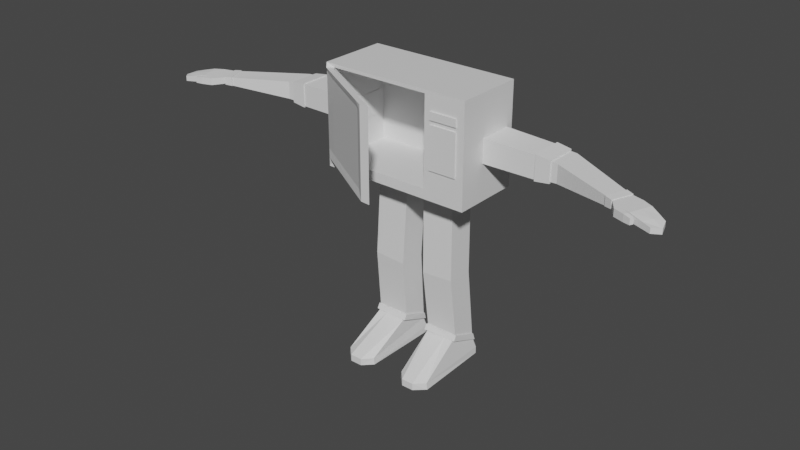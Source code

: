 # Source: MicrowaveMan.blend  (saved by Blender 3.4.6; exported with 4.5.12 LTS)
import bpy
from mathutils import Matrix  # noqa: F401  (used for matrix-valued properties, if any)

bpy.ops.wm.read_factory_settings(use_empty=True)
scene = bpy.context.scene
scene.name = 'Scene'

# ---- collections
col_collection = bpy.data.collections.new('Collection'); scene.collection.children.link(col_collection)

# ---- materials (node trees are filled in below, after node groups)
mat_material = bpy.data.materials.new('Material')
mat_material.alpha_threshold = 0.0
mat_material.use_transparent_shadow = False
mat_material.roughness = 0.5
mat_material.line_color = (0.0, 0.0, 0.0, 1.0)

# ---- material node trees
mat_material.use_nodes = True; mat_material.node_tree.nodes.clear()
_N = mat_material.node_tree.nodes; _L = mat_material.node_tree.links
n0 = _N.new('ShaderNodeOutputMaterial'); n0.name = 'Material Output'; n0.location = (300, 300)
n1 = _N.new('ShaderNodeBsdfPrincipled'); n1.name = 'Principled BSDF'; n1.location = (10, 300)
n1.distribution = 'GGX'
n1.subsurface_method = 'RANDOM_WALK_SKIN'
n1.inputs[3].default_value = 1.45
n1.inputs[27].default_value = (0.0, 0.0, 0.0, 1.0)
n1.inputs[28].default_value = 1.0
_L.new(n1.outputs[0], n0.inputs[0])
n0.is_active_output = True

# ---- world
world_world = bpy.data.worlds.new('World'); scene.world = world_world
world_world.use_nodes = True; world_world.node_tree.nodes.clear()
_N = world_world.node_tree.nodes; _L = world_world.node_tree.links
n0 = _N.new('ShaderNodeOutputWorld'); n0.name = 'World Output'; n0.location = (300, 300)
n1 = _N.new('ShaderNodeBackground'); n1.name = 'Background'; n1.location = (10, 300)
n1.inputs[0].default_value = (0.05088, 0.05088, 0.05088, 1.0)
_L.new(n1.outputs[0], n0.inputs[0])
n0.is_active_output = True
world_world.color = (0.05088, 0.05088, 0.05088)
world_world.use_sun_shadow = False
world_world.sun_shadow_jitter_overblur = 0.0

# ---- meshes
me_cube = bpy.data.meshes.new('Cube')
me_cube.from_pydata([(1.0, 1.0, 1.0), (1.0, 1.0, -1.0), (1.0, -1.0, 1.0), (1.0, -1.0, -1.0), (-1.0, 1.0, 1.0), (-1.0, 1.0, -1.0), (-1.0, -1.0, 1.0), (-1.0, -1.0, -1.0), (0.4666, 0.948, 0.948), (0.4666, 0.948, -0.817), (0.4549, -1.0, 0.9364), (0.4549, -1.0, -0.8053), (-0.8924, 0.948, 0.948), (-0.8924, 0.948, -0.817), (-0.8808, -1.0, 0.9364), (-0.8808, -1.0, -0.8053), (-0.891, 1.034, -0.8977), (-0.891, 1.034, 0.8446), (-0.8311, 1.439, -0.6721), (-0.8311, 1.439, 0.6189), (0.891, 1.034, -0.8977), (0.891, 1.034, 0.8446), (0.8311, 1.439, -0.6721), (0.8311, 1.439, 0.6189), (-0.09294, 1.304, 0.3766), (-0.09294, 1.304, 0.4987), (-0.09294, 1.484, 0.3766), (-0.09294, 1.484, 0.4987), (0.7564, 1.304, 0.3766), (0.7564, 1.304, 0.4987), (0.7564, 1.484, 0.3766), (0.7564, 1.484, 0.4987), (-0.09294, 1.304, 0.2082), (-0.09294, 1.304, 0.3302), (-0.09294, 1.484, 0.2082), (-0.09294, 1.484, 0.3302), (0.7564, 1.304, 0.2082), (0.7564, 1.304, 0.3302), (0.7564, 1.484, 0.2082), (0.7564, 1.484, 0.3302), (-0.09294, 1.304, 0.0429), (-0.09294, 1.304, 0.1649), (-0.09294, 1.484, 0.0429), (-0.09294, 1.484, 0.1649), (0.7564, 1.304, 0.0429), (0.7564, 1.304, 0.1649), (0.7564, 1.484, 0.0429), (0.7564, 1.484, 0.1649), (-0.09294, 1.304, -0.1169), (-0.09294, 1.304, 0.005137), (-0.09294, 1.484, -0.1169), (-0.09294, 1.484, 0.005137), (0.7564, 1.304, -0.1169), (0.7564, 1.304, 0.005137), (0.7564, 1.484, -0.1169), (0.7564, 1.484, 0.005137), (-0.09294, 1.304, -0.3097), (-0.09294, 1.304, -0.1876), (-0.09294, 1.484, -0.3097), (-0.09294, 1.484, -0.1876), (0.7564, 1.304, -0.3097), (0.7564, 1.304, -0.1876), (0.7564, 1.484, -0.3097), (0.7564, 1.484, -0.1876), (-0.09294, 1.304, -0.5063), (-0.09294, 1.304, -0.3843), (-0.09294, 1.484, -0.5063), (-0.09294, 1.484, -0.3843), (0.7564, 1.304, -0.5063), (0.7564, 1.304, -0.3843), (0.7564, 1.484, -0.5063), (0.7564, 1.484, -0.3843), (1.0, 1.0, -0.6474), (-1.0, -1.0, -0.6474), (1.0, -1.0, -0.4966), (-1.0, 1.0, -0.6474), (0.4666, 0.948, -0.5058), (-0.8808, -1.0, -0.4983), (0.4549, -1.0, -0.4983), (-0.8924, 0.948, -0.5058), (-1.0, -1.0, 0.8033), (-0.8808, -1.0, 0.765), (1.0, 1.0, 0.8033), (1.0, -1.003, 0.7641), (-1.0, 1.0, 0.8033), (0.4666, 0.948, 0.7744), (0.4549, -1.0, 0.765), (-0.8924, 0.948, 0.7744), (1.0, -1.129, -0.4966), (1.0, -1.129, -0.9999), (1.0, -1.129, 1.0), (-1.0, -1.129, 1.0), (-1.0, -1.129, -0.9999), (0.4548, -1.129, -0.4982), (0.4548, -1.129, -0.8052), (0.4548, -1.129, 0.9364), (-0.8808, -1.129, 0.9364), (-0.8808, -1.129, -0.8052), (1.0, -1.132, 0.7642), (0.4548, -1.129, 0.7651), (-1.0, -1.124, 0.8033), (-1.0, -1.124, 1.0), (-0.8808, -1.124, 0.765), (-0.8808, -1.124, 0.9364), (-1.0, -1.124, -1.0), (-0.8808, -1.124, -0.8053), (-1.0, -1.124, -0.6474), (-0.8808, -1.124, -0.4983), (0.1774, -2.902, 0.8485), (0.1774, -2.902, 0.976), (0.2966, -2.902, 0.8103), (0.2966, -2.902, 0.9816), (0.1774, -2.902, -0.7498), (0.2966, -2.902, -0.7601), (0.1774, -2.902, -0.6021), (0.2966, -2.902, -0.453), (-0.806, -1.417, -0.6408), (-0.9553, -1.233, -0.795), (-0.9553, -1.256, 0.9307), (-0.8361, -1.256, 0.9364), (-0.806, -1.417, 0.8098), (-0.8418, -1.325, -0.5123), (-0.8361, -1.233, -0.8053), (-0.8418, -1.325, 0.751), (0.03783, -2.697, -0.7553), (0.03783, -2.7, 0.9704), (0.06989, -2.7, 0.8436), (0.1514, -2.768, -0.4726), (0.06989, -2.7, -0.6071), (0.1571, -2.7, 0.976), (0.1571, -2.697, -0.7656), (0.1514, -2.768, 0.7907), (0.5375, -1.168, 0.5017), (0.5375, -1.168, 0.6562), (0.5375, 0.8316, 0.5017), (0.5375, 0.8316, 0.6562), (0.8949, -1.168, 0.5017), (0.8949, -1.168, 0.6562), (0.8949, 0.8316, 0.5017), (0.8949, 0.8316, 0.6562), (0.5375, -1.168, -0.4171), (0.5375, -1.168, 0.4192), (0.5375, 0.8316, -0.4171), (0.5375, 0.8316, 0.4192), (0.8949, -1.168, -0.4171), (0.8949, -1.168, 0.4192), (0.8949, 0.8316, -0.4171), (0.8949, 0.8316, 0.4192)], [], [(0, 4, 6, 2), (80, 6, 4, 84), (5, 1, 3, 7), (82, 0, 2, 83), (84, 4, 0, 82), (8, 10, 14, 12), (81, 87, 12, 14), (13, 15, 11, 9), (85, 86, 10, 8), (87, 85, 8, 12), (6, 80, 100, 101), (86, 78, 93, 99), (6, 14, 96, 91), (74, 83, 98, 88), (16, 17, 19, 18), (18, 19, 23, 22), (22, 23, 21, 20), (20, 21, 17, 16), (18, 22, 20, 16), (23, 19, 17, 21), (24, 25, 27, 26), (26, 27, 31, 30), (30, 31, 29, 28), (28, 29, 25, 24), (26, 30, 28, 24), (31, 27, 25, 29), (32, 33, 35, 34), (34, 35, 39, 38), (38, 39, 37, 36), (36, 37, 33, 32), (34, 38, 36, 32), (39, 35, 33, 37), (40, 41, 43, 42), (42, 43, 47, 46), (46, 47, 45, 44), (44, 45, 41, 40), (42, 46, 44, 40), (47, 43, 41, 45), (48, 49, 51, 50), (50, 51, 55, 54), (54, 55, 53, 52), (52, 53, 49, 48), (50, 54, 52, 48), (55, 51, 49, 53), (56, 57, 59, 58), (58, 59, 63, 62), (62, 63, 61, 60), (60, 61, 57, 56), (58, 62, 60, 56), (63, 59, 57, 61), (64, 65, 67, 66), (66, 67, 71, 70), (70, 71, 69, 68), (68, 69, 65, 64), (66, 70, 68, 64), (71, 67, 65, 69), (83, 2, 90, 98), (73, 7, 104, 106), (13, 9, 76, 79), (9, 11, 78, 76), (15, 13, 79, 77), (5, 75, 72, 1), (1, 72, 74, 3), (7, 73, 75, 5), (7, 15, 105, 104), (10, 86, 99, 95), (79, 76, 85, 87), (76, 78, 86, 85), (77, 79, 87, 81), (75, 84, 82, 72), (72, 82, 83, 74), (73, 80, 84, 75), (98, 90, 95, 99), (90, 91, 96, 95), (92, 89, 94, 97), (89, 88, 93, 94), (88, 98, 99, 93), (78, 11, 94, 93), (2, 6, 91, 90), (11, 15, 97, 94), (15, 7, 92, 97), (3, 74, 88, 89), (14, 10, 95, 96), (7, 3, 89, 92), (125, 126, 108, 109), (129, 125, 109, 111), (128, 124, 112, 114), (77, 81, 102, 107), (81, 14, 103, 102), (14, 6, 101, 103), (80, 73, 106, 100), (15, 77, 107, 105), (114, 112, 113, 115), (108, 114, 115, 110), (109, 108, 110, 111), (126, 128, 114, 108), (130, 127, 115, 113), (124, 130, 113, 112), (131, 129, 111, 110), (127, 131, 110, 115), (107, 102, 123, 121), (102, 103, 119, 123), (104, 105, 122, 117), (105, 107, 121, 122), (100, 106, 116, 120), (106, 104, 117, 116), (103, 101, 118, 119), (101, 100, 120, 118), (121, 123, 131, 127), (123, 119, 129, 131), (117, 122, 130, 124), (122, 121, 127, 130), (120, 116, 128, 126), (116, 117, 124, 128), (119, 118, 125, 129), (118, 120, 126, 125), (132, 133, 135, 134), (134, 135, 139, 138), (138, 139, 137, 136), (136, 137, 133, 132), (134, 138, 136, 132), (139, 135, 133, 137), (140, 141, 143, 142), (142, 143, 147, 146), (146, 147, 145, 144), (144, 145, 141, 140), (142, 146, 144, 140), (147, 143, 141, 145)])
_uv = me_cube.uv_layers.new(name='UVMap')
_uv.uv.foreach_set('vector', [0.625, 0.5, 0.875, 0.5, 0.875, 0.75, 0.625, 0.75, 0.6004, 0.0, 0.625, 0.0, 0.625, 0.25, 0.6004, 0.25, 0.125, 0.5, 0.375, 0.5, 0.375, 0.75, 0.125, 0.75, 0.6004, 0.5, 0.625, 0.5, 0.625, 0.75, 0.6004, 0.75, 0.6004, 0.25, 0.625, 0.25, 0.625, 0.5, 0.6004, 0.5, 0.625, 0.5, 0.625, 0.75, 0.875, 0.75, 0.875, 0.5, 0.6004, 0.0, 0.6004, 0.25, 0.625, 0.25, 0.625, 0.0, 0.125, 0.5, 0.125, 0.75, 0.375, 0.75, 0.375, 0.5, 0.6004, 0.5, 0.6004, 0.75, 0.625, 0.75, 0.625, 0.5, 0.6004, 0.25, 0.6004, 0.5, 0.625, 0.5, 0.625, 0.25, 0.625, 0.0, 0.6004, 0.0, 0.6004, 0.0, 0.625, 0.0, 0.6004, 0.75, 0.4191, 0.75, 0.4191, 0.75, 0.6004, 0.75, 0.625, 0.0, 0.625, 0.0, 0.625, 0.0, 0.625, 0.0, 0.4191, 0.75, 0.6004, 0.75, 0.6004, 0.75, 0.4191, 0.75, 0.375, 0.0, 0.625, 0.0, 0.625, 0.25, 0.375, 0.25, 0.375, 0.25, 0.625, 0.25, 0.625, 0.5, 0.375, 0.5, 0.375, 0.5, 0.625, 0.5, 0.625, 0.75, 0.375, 0.75, 0.375, 0.75, 0.625, 0.75, 0.625, 1.0, 0.375, 1.0, 0.125, 0.5, 0.375, 0.5, 0.375, 0.75, 0.125, 0.75, 0.625, 0.5, 0.875, 0.5, 0.875, 0.75, 0.625, 0.75, 0.375, 0.0, 0.625, 0.0, 0.625, 0.25, 0.375, 0.25, 0.375, 0.25, 0.625, 0.25, 0.625, 0.5, 0.375, 0.5, 0.375, 0.5, 0.625, 0.5, 0.625, 0.75, 0.375, 0.75, 0.375, 0.75, 0.625, 0.75, 0.625, 1.0, 0.375, 1.0, 0.125, 0.5, 0.375, 0.5, 0.375, 0.75, 0.125, 0.75, 0.625, 0.5, 0.875, 0.5, 0.875, 0.75, 0.625, 0.75, 0.375, 0.0, 0.625, 0.0, 0.625, 0.25, 0.375, 0.25, 0.375, 0.25, 0.625, 0.25, 0.625, 0.5, 0.375, 0.5, 0.375, 0.5, 0.625, 0.5, 0.625, 0.75, 0.375, 0.75, 0.375, 0.75, 0.625, 0.75, 0.625, 1.0, 0.375, 1.0, 0.125, 0.5, 0.375, 0.5, 0.375, 0.75, 0.125, 0.75, 0.625, 0.5, 0.875, 0.5, 0.875, 0.75, 0.625, 0.75, 0.375, 0.0, 0.625, 0.0, 0.625, 0.25, 0.375, 0.25, 0.375, 0.25, 0.625, 0.25, 0.625, 0.5, 0.375, 0.5, 0.375, 0.5, 0.625, 0.5, 0.625, 0.75, 0.375, 0.75, 0.375, 0.75, 0.625, 0.75, 0.625, 1.0, 0.375, 1.0, 0.125, 0.5, 0.375, 0.5, 0.375, 0.75, 0.125, 0.75, 0.625, 0.5, 0.875, 0.5, 0.875, 0.75, 0.625, 0.75, 0.375, 0.0, 0.625, 0.0, 0.625, 0.25, 0.375, 0.25, 0.375, 0.25, 0.625, 0.25, 0.625, 0.5, 0.375, 0.5, 0.375, 0.5, 0.625, 0.5, 0.625, 0.75, 0.375, 0.75, 0.375, 0.75, 0.625, 0.75, 0.625, 1.0, 0.375, 1.0, 0.125, 0.5, 0.375, 0.5, 0.375, 0.75, 0.125, 0.75, 0.625, 0.5, 0.875, 0.5, 0.875, 0.75, 0.625, 0.75, 0.375, 0.0, 0.625, 0.0, 0.625, 0.25, 0.375, 0.25, 0.375, 0.25, 0.625, 0.25, 0.625, 0.5, 0.375, 0.5, 0.375, 0.5, 0.625, 0.5, 0.625, 0.75, 0.375, 0.75, 0.375, 0.75, 0.625, 0.75, 0.625, 1.0, 0.375, 1.0, 0.125, 0.5, 0.375, 0.5, 0.375, 0.75, 0.125, 0.75, 0.625, 0.5, 0.875, 0.5, 0.875, 0.75, 0.625, 0.75, -0.02783, 0.0, 0.2222, 0.0, 0.2222, 0.25, -0.02783, 0.25, -0.02783, 0.25, 0.2222, 0.25, 0.2222, 0.5, 0.375, 0.5, 0.375, 0.5, 0.2222, 0.5, 0.2222, 0.75, 0.375, 0.75, 0.375, 0.75, 0.2222, 0.75, 0.2222, 1.0, -0.02783, 1.0, 0.125, 0.5, 0.375, 0.5, 0.375, 0.75, 0.125, 0.75, 0.2222, 0.5, 0.875, 0.5, 0.875, 0.75, 0.2222, 0.75, 0.6004, 0.75, 0.625, 0.75, 0.625, 0.75, 0.6004, 0.75, 0.4191, 0.0, 0.375, 0.0, 0.375, 0.0, 0.4191, 0.0, 0.375, 0.25, 0.375, 0.5, 0.4191, 0.5, 0.4191, 0.25, 0.375, 0.5, 0.375, 0.75, 0.4191, 0.75, 0.4191, 0.5, 0.375, 0.0, 0.375, 0.25, 0.4191, 0.25, 0.4191, 0.0, 0.375, 0.25, 0.4191, 0.25, 0.4191, 0.5, 0.375, 0.5, 0.375, 0.5, 0.4191, 0.5, 0.4191, 0.75, 0.375, 0.75, 0.375, 0.0, 0.4191, 0.0, 0.4191, 0.25, 0.375, 0.25, 0.375, 0.0, 0.375, 0.0, 0.375, 0.0, 0.375, 0.0, 0.625, 0.75, 0.6004, 0.75, 0.6004, 0.75, 0.625, 0.75, 0.4191, 0.25, 0.4191, 0.5, 0.6004, 0.5, 0.6004, 0.25, 0.4191, 0.5, 0.4191, 0.75, 0.6004, 0.75, 0.6004, 0.5, 0.4191, 0.0, 0.4191, 0.25, 0.6004, 0.25, 0.6004, 0.0, 0.4191, 0.25, 0.6004, 0.25, 0.6004, 0.5, 0.4191, 0.5, 0.4191, 0.5, 0.6004, 0.5, 0.6004, 0.75, 0.4191, 0.75, 0.4191, 0.0, 0.6004, 0.0, 0.6004, 0.25, 0.4191, 0.25, 0.6004, 0.75, 0.625, 0.75, 0.625, 0.75, 0.6004, 0.75, 0.625, 0.75, 0.875, 0.75, 0.875, 0.75, 0.625, 0.75, 0.125, 0.75, 0.375, 0.75, 0.375, 0.75, 0.125, 0.75, 0.375, 0.75, 0.4191, 0.75, 0.4191, 0.75, 0.375, 0.75, 0.4191, 0.75, 0.6004, 0.75, 0.6004, 0.75, 0.4191, 0.75, 0.4191, 0.75, 0.375, 0.75, 0.375, 0.75, 0.4191, 0.75, 0.625, 0.75, 0.875, 0.75, 0.875, 0.75, 0.625, 0.75, 0.375, 0.75, 0.125, 0.75, 0.125, 0.75, 0.375, 0.75, 0.375, 0.0, 0.375, 0.0, 0.375, 0.0, 0.375, 0.0, 0.375, 0.75, 0.4191, 0.75, 0.4191, 0.75, 0.375, 0.75, 0.875, 0.75, 0.625, 0.75, 0.625, 0.75, 0.875, 0.75, 0.125, 0.75, 0.375, 0.75, 0.375, 0.75, 0.125, 0.75, 0.625, 0.0, 0.6004, 0.0, 0.6004, 0.0, 0.625, 0.0, 0.625, 0.0, 0.625, 0.0, 0.625, 0.0, 0.625, 0.0, 0.4191, 0.0, 0.375, 0.0, 0.375, 0.0, 0.4191, 0.0, 0.4191, 0.0, 0.6004, 0.0, 0.6004, 0.0, 0.4191, 0.0, 0.6004, 0.0, 0.625, 0.0, 0.625, 0.0, 0.6004, 0.0, 0.625, 0.0, 0.625, 0.0, 0.625, 0.0, 0.625, 0.0, 0.6004, 0.0, 0.4191, 0.0, 0.4191, 0.0, 0.6004, 0.0, 0.375, 0.0, 0.4191, 0.0, 0.4191, 0.0, 0.375, 0.0, 0.4191, 0.0, 0.375, 0.0, 0.375, 0.0, 0.4191, 0.0, 0.6004, 0.0, 0.4191, 0.0, 0.4191, 0.0, 0.6004, 0.0, 0.625, 0.0, 0.6004, 0.0, 0.6004, 0.0, 0.625, 0.0, 0.6004, 0.0, 0.4191, 0.0, 0.4191, 0.0, 0.6004, 0.0, 0.375, 0.0, 0.4191, 0.0, 0.4191, 0.0, 0.375, 0.0, 0.375, 0.0, 0.375, 0.0, 0.375, 0.0, 0.375, 0.0, 0.6004, 0.0, 0.625, 0.0, 0.625, 0.0, 0.6004, 0.0, 0.4191, 0.0, 0.6004, 0.0, 0.6004, 0.0, 0.4191, 0.0, 0.4191, 0.0, 0.6004, 0.0, 0.6004, 0.0, 0.4191, 0.0, 0.6004, 0.0, 0.625, 0.0, 0.625, 0.0, 0.6004, 0.0, 0.375, 0.0, 0.375, 0.0, 0.375, 0.0, 0.375, 0.0, 0.375, 0.0, 0.4191, 0.0, 0.4191, 0.0, 0.375, 0.0, 0.6004, 0.0, 0.4191, 0.0, 0.4191, 0.0, 0.6004, 0.0, 0.4191, 0.0, 0.375, 0.0, 0.375, 0.0, 0.4191, 0.0, 0.625, 0.0, 0.625, 0.0, 0.625, 0.0, 0.625, 0.0, 0.625, 0.0, 0.6004, 0.0, 0.6004, 0.0, 0.625, 0.0, 0.4191, 0.0, 0.6004, 0.0, 0.6004, 0.0, 0.4191, 0.0, 0.6004, 0.0, 0.625, 0.0, 0.625, 0.0, 0.6004, 0.0, 0.375, 0.0, 0.375, 0.0, 0.375, 0.0, 0.375, 0.0, 0.375, 0.0, 0.4191, 0.0, 0.4191, 0.0, 0.375, 0.0, 0.6004, 0.0, 0.4191, 0.0, 0.4191, 0.0, 0.6004, 0.0, 0.4191, 0.0, 0.375, 0.0, 0.375, 0.0, 0.4191, 0.0, 0.625, 0.0, 0.625, 0.0, 0.625, 0.0, 0.625, 0.0, 0.625, 0.0, 0.6004, 0.0, 0.6004, 0.0, 0.625, 0.0, 0.375, 0.0, 0.625, 0.0, 0.625, 0.25, 0.375, 0.25, 0.375, 0.25, 0.625, 0.25, 0.625, 0.5, 0.375, 0.5, 0.375, 0.5, 0.625, 0.5, 0.625, 0.75, 0.375, 0.75, 0.375, 0.75, 0.625, 0.75, 0.625, 1.0, 0.375, 1.0, 0.125, 0.5, 0.375, 0.5, 0.375, 0.75, 0.125, 0.75, 0.625, 0.5, 0.875, 0.5, 0.875, 0.75, 0.625, 0.75, 0.375, 0.0, 0.625, 0.0, 0.625, 0.25, 0.375, 0.25, 0.375, 0.25, 0.625, 0.25, 0.625, 0.5, 0.375, 0.5, 0.375, 0.5, 0.625, 0.5, 0.625, 0.75, 0.375, 0.75, 0.375, 0.75, 0.625, 0.75, 0.625, 1.0, 0.375, 1.0, 0.125, 0.5, 0.375, 0.5, 0.375, 0.75, 0.125, 0.75, 0.625, 0.5, 0.875, 0.5, 0.875, 0.75, 0.625, 0.75])
me_cube.materials.append(mat_material)
me_cube.use_mirror_vertex_groups = False
me_cube.update()
me_cube_039 = bpy.data.meshes.new('Cube.039')
me_cube_039.from_pydata([(-1.645, -1.072, -1.0), (-1.645, -1.072, 0.8926), (-1.645, 1.0, -1.0), (-1.645, 1.0, 0.8926), (-0.4767, -1.105, -1.154), (-0.4767, -1.105, 1.068), (-0.4767, 1.058, -1.154), (-0.4767, 1.058, 1.068), (-0.7915, -1.028, -1.06), (-0.7915, -1.028, 0.9496), (-0.7915, 0.9707, -1.06), (-0.7915, 0.9707, 0.9496), (5.022, -1.281, -0.9421), (5.022, -1.281, 1.208), (5.022, 1.037, -0.9421), (5.022, 1.037, 1.208)], [], [(0, 1, 3, 2), (2, 3, 7, 6), (6, 7, 5, 4), (4, 5, 1, 0), (2, 6, 4, 0), (7, 3, 1, 5), (8, 9, 11, 10), (10, 11, 15, 14), (14, 15, 13, 12), (12, 13, 9, 8), (10, 14, 12, 8), (15, 11, 9, 13)])
_uv = me_cube_039.uv_layers.new(name='UVMap')
_uv.uv.foreach_set('vector', [0.375, 0.0, 0.625, 0.0, 0.625, 0.25, 0.375, 0.25, 0.375, 0.25, 0.625, 0.25, 0.625, 0.5, 0.375, 0.5, 0.375, 0.5, 0.625, 0.5, 0.625, 0.75, 0.375, 0.75, 0.375, 0.75, 0.625, 0.75, 0.625, 1.0, 0.375, 1.0, 0.125, 0.5, 0.375, 0.5, 0.375, 0.75, 0.125, 0.75, 0.625, 0.5, 0.875, 0.5, 0.875, 0.75, 0.625, 0.75, 0.375, 0.0, 0.625, 0.0, 0.625, 0.25, 0.375, 0.25, 0.375, 0.25, 0.625, 0.25, 0.625, 0.5, 0.375, 0.5, 0.375, 0.5, 0.625, 0.5, 0.625, 0.75, 0.375, 0.75, 0.375, 0.75, 0.625, 0.75, 0.625, 1.0, 0.375, 1.0, 0.125, 0.5, 0.375, 0.5, 0.375, 0.75, 0.125, 0.75, 0.625, 0.5, 0.875, 0.5, 0.875, 0.75, 0.625, 0.75])
me_cube_039.update()
me_cube_038 = bpy.data.meshes.new('Cube.038')
me_cube_038.from_pydata([(-1.0, -1.0, -1.0), (-1.0, -1.0, 1.0), (-1.0, 1.0, -1.0), (-1.0, 1.0, 1.0), (1.012, -1.052, -2.679), (1.012, -1.052, 1.808), (1.327, 1.753, -2.711), (1.327, 1.753, 1.776), (2.415, 0.404, 2.253), (2.415, 0.404, -3.132), (2.099, -2.401, -3.053), (2.099, -2.401, 2.196), (3.668, -1.152, 1.954), (3.668, -1.152, -2.201), (3.353, -3.957, -2.099), (3.353, -3.957, 1.971)], [], [(0, 1, 3, 2), (2, 3, 7, 6), (7, 5, 11, 8), (4, 5, 1, 0), (2, 6, 4, 0), (7, 3, 1, 5), (9, 8, 12, 13), (6, 7, 8, 9), (5, 4, 10, 11), (4, 6, 9, 10), (13, 12, 15, 14), (11, 10, 14, 15), (10, 9, 13, 14), (8, 11, 15, 12)])
_uv = me_cube_038.uv_layers.new(name='UVMap')
_uv.uv.foreach_set('vector', [0.375, 0.0, 0.625, 0.0, 0.625, 0.25, 0.375, 0.25, 0.375, 0.25, 0.625, 0.25, 0.625, 0.5, 0.375, 0.5, 0.625, 0.5, 0.625, 0.75, 0.625, 0.75, 0.625, 0.5, 0.375, 0.75, 0.625, 0.75, 0.625, 1.0, 0.375, 1.0, 0.125, 0.5, 0.375, 0.5, 0.375, 0.75, 0.125, 0.75, 0.625, 0.5, 0.875, 0.5, 0.875, 0.75, 0.625, 0.75, 0.375, 0.5, 0.625, 0.5, 0.625, 0.5, 0.375, 0.5, 0.375, 0.5, 0.625, 0.5, 0.625, 0.5, 0.375, 0.5, 0.625, 0.75, 0.375, 0.75, 0.375, 0.75, 0.625, 0.75, 0.375, 0.75, 0.375, 0.5, 0.375, 0.5, 0.375, 0.75, 0.375, 0.5, 0.625, 0.5, 0.625, 0.75, 0.375, 0.75, 0.625, 0.75, 0.375, 0.75, 0.375, 0.75, 0.625, 0.75, 0.375, 0.75, 0.375, 0.5, 0.375, 0.5, 0.375, 0.75, 0.625, 0.5, 0.625, 0.75, 0.625, 0.75, 0.625, 0.5])
me_cube_038.update()
me_cube_037 = bpy.data.meshes.new('Cube.037')
me_cube_037.from_pydata([(-1.0, -1.0, -0.4366), (-1.0, -1.0, 1.0), (-1.001, 1.04, -0.499), (-1.001, 1.04, 0.9376), (0.669, -0.222, -0.2938), (0.669, -0.222, 1.0), (0.669, 1.0, -0.2938), (0.669, 1.0, 1.0), (-2.311, 0.7814, -0.7814), (-2.499, -0.7814, -0.7814), (-2.499, -0.7814, 0.2161), (-2.311, 0.7814, 0.2161), (-1.0, 0.04519, -0.4366), (-1.0, 0.04519, 1.0), (0.669, 0.04519, -0.2938), (0.669, 0.04519, 1.0), (-2.758, 0.03531, -1.05), (-2.758, 0.03531, -0.05267), (-0.2433, 1.098, -0.3634), (-0.2433, 1.098, 1.011), (-0.818, -1.009, -0.3747), (-0.818, -1.009, 1.0), (-0.2761, 0.04519, 1.0), (-0.2761, 0.04519, -0.3747), (0.6708, -0.7298, 1.0), (0.6708, -0.7298, -0.2938), (-0.2409, -1.527, -0.3747), (-0.2409, -1.527, 1.0), (0.6692, -0.2905, -0.2938), (-0.4836, -1.075, -0.3747), (-0.4836, -1.075, 1.0), (0.6692, -0.2905, 1.0), (-0.9935, -1.5, 1.0), (-0.9935, -1.5, -0.3747), (-1.022, -1.127, 1.0), (-1.022, -1.127, -0.3747), (-1.781, 0.8872, 0.5277), (-1.863, -0.8742, 0.5489), (-1.863, -0.8742, -0.635), (-1.781, 0.8872, -0.6562), (-2.012, 0.0395, -0.635), (-2.012, 0.0395, 0.5489), (-1.449, -1.414, 0.7653), (-1.449, -1.414, -0.3605), (-1.472, -1.109, 0.7653), (-1.472, -1.109, -0.3605), (0.5685, -0.8995, -0.4465), (0.5685, -0.8995, 1.117), (0.5702, 1.07, -0.4465), (0.5702, 1.07, 1.117), (1.09, -0.8995, -0.5711), (1.09, -0.8995, 1.241), (1.091, 1.07, -0.5711), (1.091, 1.07, 1.241)], [], [(41, 36, 11, 17), (18, 19, 7, 6), (14, 15, 5, 4), (20, 21, 1, 0), (23, 14, 4, 20), (22, 13, 1, 21), (16, 17, 11, 8), (40, 38, 9, 16), (36, 39, 8, 11), (38, 37, 10, 9), (39, 40, 16, 8), (9, 10, 17, 16), (19, 3, 13, 22), (18, 6, 14, 23), (6, 7, 15, 14), (37, 41, 17, 10), (2, 18, 23, 12), (7, 19, 22, 15), (15, 22, 21, 5), (12, 23, 20, 0), (29, 28, 25, 26), (2, 3, 19, 18), (25, 24, 27, 26), (31, 30, 27, 24), (28, 31, 24, 25), (26, 27, 32, 33), (21, 20, 29, 30), (4, 5, 31, 28), (5, 21, 30, 31), (20, 4, 28, 29), (35, 33, 43, 45), (30, 29, 35, 34), (27, 30, 34, 32), (29, 26, 33, 35), (1, 13, 41, 37), (2, 12, 40, 39), (0, 1, 37, 38), (3, 2, 39, 36), (12, 0, 38, 40), (13, 3, 36, 41), (44, 45, 43, 42), (33, 32, 42, 43), (34, 35, 45, 44), (32, 34, 44, 42), (46, 47, 49, 48), (48, 49, 53, 52), (52, 53, 51, 50), (50, 51, 47, 46), (48, 52, 50, 46), (53, 49, 47, 51)])
_uv = me_cube_037.uv_layers.new(name='UVMap')
_uv.uv.foreach_set('vector', [0.875, 0.6194, 0.875, 0.5, 0.875, 0.5, 0.875, 0.6194, 0.375, 0.3584, 0.625, 0.3584, 0.625, 0.5, 0.375, 0.5, 0.375, 0.6194, 0.625, 0.6194, 0.625, 0.75, 0.375, 0.75, 0.375, 0.8916, 0.625, 0.8916, 0.625, 1.0, 0.375, 1.0, 0.2334, 0.6194, 0.375, 0.6194, 0.375, 0.75, 0.2334, 0.75, 0.7666, 0.6194, 0.875, 0.6194, 0.875, 0.75, 0.7666, 0.75, 0.375, 0.1306, 0.625, 0.1306, 0.625, 0.25, 0.375, 0.25, 0.125, 0.6194, 0.125, 0.75, 0.125, 0.75, 0.125, 0.6194, 0.625, 0.25, 0.375, 0.25, 0.375, 0.25, 0.625, 0.25, 0.375, 1.0, 0.625, 1.0, 0.625, 1.0, 0.375, 1.0, 0.125, 0.5, 0.125, 0.6194, 0.125, 0.6194, 0.125, 0.5, 0.375, 0.0, 0.625, 0.0, 0.625, 0.1306, 0.375, 0.1306, 0.7666, 0.5, 0.875, 0.5, 0.875, 0.6194, 0.7666, 0.6194, 0.2334, 0.5, 0.375, 0.5, 0.375, 0.6194, 0.2334, 0.6194, 0.375, 0.5, 0.625, 0.5, 0.625, 0.6194, 0.375, 0.6194, 0.875, 0.75, 0.875, 0.6194, 0.875, 0.6194, 0.875, 0.75, 0.125, 0.5, 0.2334, 0.5, 0.2334, 0.6194, 0.125, 0.6194, 0.625, 0.5, 0.7666, 0.5, 0.7666, 0.6194, 0.625, 0.6194, 0.625, 0.6194, 0.7666, 0.6194, 0.7666, 0.75, 0.625, 0.75, 0.125, 0.6194, 0.2334, 0.6194, 0.2334, 0.75, 0.125, 0.75, 0.2334, 0.75, 0.375, 0.75, 0.375, 0.75, 0.2334, 0.75, 0.375, 0.25, 0.625, 0.25, 0.625, 0.3584, 0.375, 0.3584, 0.375, 0.75, 0.625, 0.75, 0.625, 0.8916, 0.375, 0.8916, 0.625, 0.75, 0.7666, 0.75, 0.7666, 0.75, 0.625, 0.75, 0.375, 0.75, 0.625, 0.75, 0.625, 0.75, 0.375, 0.75, 0.375, 0.8916, 0.625, 0.8916, 0.625, 0.8916, 0.375, 0.8916, 0.625, 0.8916, 0.375, 0.8916, 0.375, 0.8916, 0.625, 0.8916, 0.375, 0.75, 0.625, 0.75, 0.625, 0.75, 0.375, 0.75, 0.625, 0.75, 0.7666, 0.75, 0.7666, 0.75, 0.625, 0.75, 0.2334, 0.75, 0.375, 0.75, 0.375, 0.75, 0.2334, 0.75, 0.2334, 0.75, 0.2334, 0.75, 0.2334, 0.75, 0.2334, 0.75, 0.625, 0.8916, 0.375, 0.8916, 0.375, 0.8916, 0.625, 0.8916, 0.7666, 0.75, 0.7666, 0.75, 0.7666, 0.75, 0.7666, 0.75, 0.2334, 0.75, 0.2334, 0.75, 0.2334, 0.75, 0.2334, 0.75, 0.875, 0.75, 0.875, 0.6194, 0.875, 0.6194, 0.875, 0.75, 0.125, 0.5, 0.125, 0.6194, 0.125, 0.6194, 0.125, 0.5, 0.375, 1.0, 0.625, 1.0, 0.625, 1.0, 0.375, 1.0, 0.625, 0.25, 0.375, 0.25, 0.375, 0.25, 0.625, 0.25, 0.125, 0.6194, 0.125, 0.75, 0.125, 0.75, 0.125, 0.6194, 0.875, 0.6194, 0.875, 0.5, 0.875, 0.5, 0.875, 0.6194, 0.625, 0.8916, 0.375, 0.8916, 0.375, 0.8916, 0.625, 0.8916, 0.375, 0.8916, 0.625, 0.8916, 0.625, 0.8916, 0.375, 0.8916, 0.625, 0.8916, 0.375, 0.8916, 0.375, 0.8916, 0.625, 0.8916, 0.7666, 0.75, 0.7666, 0.75, 0.7666, 0.75, 0.7666, 0.75, 0.375, 0.0, 0.625, 0.0, 0.625, 0.25, 0.375, 0.25, 0.375, 0.25, 0.625, 0.25, 0.625, 0.5, 0.375, 0.5, 0.375, 0.5, 0.625, 0.5, 0.625, 0.75, 0.375, 0.75, 0.375, 0.75, 0.625, 0.75, 0.625, 1.0, 0.375, 1.0, 0.125, 0.5, 0.375, 0.5, 0.375, 0.75, 0.125, 0.75, 0.625, 0.5, 0.875, 0.5, 0.875, 0.75, 0.625, 0.75])
me_cube_037.update()
me_cube_003 = bpy.data.meshes.new('Cube.003')
me_cube_003.from_pydata([(-1.645, -1.072, -1.0), (-1.645, -1.072, 0.8926), (-1.645, 1.0, -1.0), (-1.645, 1.0, 0.8926), (-0.4767, -1.105, -1.154), (-0.4767, -1.105, 1.068), (-0.4767, 1.058, -1.154), (-0.4767, 1.058, 1.068), (-0.7915, -1.028, -1.06), (-0.7915, -1.028, 0.9496), (-0.7915, 0.9707, -1.06), (-0.7915, 0.9707, 0.9496), (5.022, -1.281, -0.9421), (5.022, -1.281, 1.208), (5.022, 1.037, -0.9421), (5.022, 1.037, 1.208)], [], [(0, 1, 3, 2), (2, 3, 7, 6), (6, 7, 5, 4), (4, 5, 1, 0), (2, 6, 4, 0), (7, 3, 1, 5), (8, 9, 11, 10), (10, 11, 15, 14), (14, 15, 13, 12), (12, 13, 9, 8), (10, 14, 12, 8), (15, 11, 9, 13)])
_uv = me_cube_003.uv_layers.new(name='UVMap')
_uv.uv.foreach_set('vector', [0.375, 0.0, 0.625, 0.0, 0.625, 0.25, 0.375, 0.25, 0.375, 0.25, 0.625, 0.25, 0.625, 0.5, 0.375, 0.5, 0.375, 0.5, 0.625, 0.5, 0.625, 0.75, 0.375, 0.75, 0.375, 0.75, 0.625, 0.75, 0.625, 1.0, 0.375, 1.0, 0.125, 0.5, 0.375, 0.5, 0.375, 0.75, 0.125, 0.75, 0.625, 0.5, 0.875, 0.5, 0.875, 0.75, 0.625, 0.75, 0.375, 0.0, 0.625, 0.0, 0.625, 0.25, 0.375, 0.25, 0.375, 0.25, 0.625, 0.25, 0.625, 0.5, 0.375, 0.5, 0.375, 0.5, 0.625, 0.5, 0.625, 0.75, 0.375, 0.75, 0.375, 0.75, 0.625, 0.75, 0.625, 1.0, 0.375, 1.0, 0.125, 0.5, 0.375, 0.5, 0.375, 0.75, 0.125, 0.75, 0.625, 0.5, 0.875, 0.5, 0.875, 0.75, 0.625, 0.75])
me_cube_003.update()
me_cube_002 = bpy.data.meshes.new('Cube.002')
me_cube_002.from_pydata([(-1.0, -1.0, -1.0), (-1.0, -1.0, 1.0), (-1.0, 1.0, -1.0), (-1.0, 1.0, 1.0), (1.012, -1.052, -2.679), (1.012, -1.052, 1.808), (1.327, 1.753, -2.711), (1.327, 1.753, 1.776), (2.415, 0.404, 2.253), (2.415, 0.404, -3.132), (2.099, -2.401, -3.053), (2.099, -2.401, 2.196), (3.668, -1.152, 1.954), (3.668, -1.152, -2.201), (3.353, -3.957, -2.099), (3.353, -3.957, 1.971)], [], [(0, 1, 3, 2), (2, 3, 7, 6), (7, 5, 11, 8), (4, 5, 1, 0), (2, 6, 4, 0), (7, 3, 1, 5), (9, 8, 12, 13), (6, 7, 8, 9), (5, 4, 10, 11), (4, 6, 9, 10), (13, 12, 15, 14), (11, 10, 14, 15), (10, 9, 13, 14), (8, 11, 15, 12)])
_uv = me_cube_002.uv_layers.new(name='UVMap')
_uv.uv.foreach_set('vector', [0.375, 0.0, 0.625, 0.0, 0.625, 0.25, 0.375, 0.25, 0.375, 0.25, 0.625, 0.25, 0.625, 0.5, 0.375, 0.5, 0.625, 0.5, 0.625, 0.75, 0.625, 0.75, 0.625, 0.5, 0.375, 0.75, 0.625, 0.75, 0.625, 1.0, 0.375, 1.0, 0.125, 0.5, 0.375, 0.5, 0.375, 0.75, 0.125, 0.75, 0.625, 0.5, 0.875, 0.5, 0.875, 0.75, 0.625, 0.75, 0.375, 0.5, 0.625, 0.5, 0.625, 0.5, 0.375, 0.5, 0.375, 0.5, 0.625, 0.5, 0.625, 0.5, 0.375, 0.5, 0.625, 0.75, 0.375, 0.75, 0.375, 0.75, 0.625, 0.75, 0.375, 0.75, 0.375, 0.5, 0.375, 0.5, 0.375, 0.75, 0.375, 0.5, 0.625, 0.5, 0.625, 0.75, 0.375, 0.75, 0.625, 0.75, 0.375, 0.75, 0.375, 0.75, 0.625, 0.75, 0.375, 0.75, 0.375, 0.5, 0.375, 0.5, 0.375, 0.75, 0.625, 0.5, 0.625, 0.75, 0.625, 0.75, 0.625, 0.5])
me_cube_002.update()
me_cube_001 = bpy.data.meshes.new('Cube.001')
me_cube_001.from_pydata([(-1.0, -1.0, -0.4366), (-1.0, -1.0, 1.0), (-1.001, 1.04, -0.499), (-1.001, 1.04, 0.9376), (0.669, -0.222, -0.2938), (0.669, -0.222, 1.0), (0.669, 1.0, -0.2938), (0.669, 1.0, 1.0), (-2.311, 0.7814, -0.7814), (-2.499, -0.7814, -0.7814), (-2.499, -0.7814, 0.2161), (-2.311, 0.7814, 0.2161), (-1.0, 0.04519, -0.4366), (-1.0, 0.04519, 1.0), (0.669, 0.04519, -0.2938), (0.669, 0.04519, 1.0), (-2.758, 0.03531, -1.05), (-2.758, 0.03531, -0.05267), (-0.2433, 1.098, -0.3634), (-0.2433, 1.098, 1.011), (-0.818, -1.009, -0.3747), (-0.818, -1.009, 1.0), (-0.2761, 0.04519, 1.0), (-0.2761, 0.04519, -0.3747), (0.6708, -0.7298, 1.0), (0.6708, -0.7298, -0.2938), (-0.2409, -1.527, -0.3747), (-0.2409, -1.527, 1.0), (0.6692, -0.2905, -0.2938), (-0.4836, -1.075, -0.3747), (-0.4836, -1.075, 1.0), (0.6692, -0.2905, 1.0), (-0.9935, -1.5, 1.0), (-0.9935, -1.5, -0.3747), (-1.022, -1.127, 1.0), (-1.022, -1.127, -0.3747), (-1.781, 0.8872, 0.5277), (-1.863, -0.8742, 0.5489), (-1.863, -0.8742, -0.635), (-1.781, 0.8872, -0.6562), (-2.012, 0.0395, -0.635), (-2.012, 0.0395, 0.5489), (-1.449, -1.414, 0.7653), (-1.449, -1.414, -0.3605), (-1.472, -1.109, 0.7653), (-1.472, -1.109, -0.3605), (0.5685, -0.8995, -0.4465), (0.5685, -0.8995, 1.117), (0.5702, 1.07, -0.4465), (0.5702, 1.07, 1.117), (1.09, -0.8995, -0.5711), (1.09, -0.8995, 1.241), (1.091, 1.07, -0.5711), (1.091, 1.07, 1.241)], [], [(41, 36, 11, 17), (18, 19, 7, 6), (14, 15, 5, 4), (20, 21, 1, 0), (23, 14, 4, 20), (22, 13, 1, 21), (16, 17, 11, 8), (40, 38, 9, 16), (36, 39, 8, 11), (38, 37, 10, 9), (39, 40, 16, 8), (9, 10, 17, 16), (19, 3, 13, 22), (18, 6, 14, 23), (6, 7, 15, 14), (37, 41, 17, 10), (2, 18, 23, 12), (7, 19, 22, 15), (15, 22, 21, 5), (12, 23, 20, 0), (29, 28, 25, 26), (2, 3, 19, 18), (25, 24, 27, 26), (31, 30, 27, 24), (28, 31, 24, 25), (26, 27, 32, 33), (21, 20, 29, 30), (4, 5, 31, 28), (5, 21, 30, 31), (20, 4, 28, 29), (35, 33, 43, 45), (30, 29, 35, 34), (27, 30, 34, 32), (29, 26, 33, 35), (1, 13, 41, 37), (2, 12, 40, 39), (0, 1, 37, 38), (3, 2, 39, 36), (12, 0, 38, 40), (13, 3, 36, 41), (44, 45, 43, 42), (33, 32, 42, 43), (34, 35, 45, 44), (32, 34, 44, 42), (46, 47, 49, 48), (48, 49, 53, 52), (52, 53, 51, 50), (50, 51, 47, 46), (48, 52, 50, 46), (53, 49, 47, 51)])
_uv = me_cube_001.uv_layers.new(name='UVMap')
_uv.uv.foreach_set('vector', [0.875, 0.6194, 0.875, 0.5, 0.875, 0.5, 0.875, 0.6194, 0.375, 0.3584, 0.625, 0.3584, 0.625, 0.5, 0.375, 0.5, 0.375, 0.6194, 0.625, 0.6194, 0.625, 0.75, 0.375, 0.75, 0.375, 0.8916, 0.625, 0.8916, 0.625, 1.0, 0.375, 1.0, 0.2334, 0.6194, 0.375, 0.6194, 0.375, 0.75, 0.2334, 0.75, 0.7666, 0.6194, 0.875, 0.6194, 0.875, 0.75, 0.7666, 0.75, 0.375, 0.1306, 0.625, 0.1306, 0.625, 0.25, 0.375, 0.25, 0.125, 0.6194, 0.125, 0.75, 0.125, 0.75, 0.125, 0.6194, 0.625, 0.25, 0.375, 0.25, 0.375, 0.25, 0.625, 0.25, 0.375, 1.0, 0.625, 1.0, 0.625, 1.0, 0.375, 1.0, 0.125, 0.5, 0.125, 0.6194, 0.125, 0.6194, 0.125, 0.5, 0.375, 0.0, 0.625, 0.0, 0.625, 0.1306, 0.375, 0.1306, 0.7666, 0.5, 0.875, 0.5, 0.875, 0.6194, 0.7666, 0.6194, 0.2334, 0.5, 0.375, 0.5, 0.375, 0.6194, 0.2334, 0.6194, 0.375, 0.5, 0.625, 0.5, 0.625, 0.6194, 0.375, 0.6194, 0.875, 0.75, 0.875, 0.6194, 0.875, 0.6194, 0.875, 0.75, 0.125, 0.5, 0.2334, 0.5, 0.2334, 0.6194, 0.125, 0.6194, 0.625, 0.5, 0.7666, 0.5, 0.7666, 0.6194, 0.625, 0.6194, 0.625, 0.6194, 0.7666, 0.6194, 0.7666, 0.75, 0.625, 0.75, 0.125, 0.6194, 0.2334, 0.6194, 0.2334, 0.75, 0.125, 0.75, 0.2334, 0.75, 0.375, 0.75, 0.375, 0.75, 0.2334, 0.75, 0.375, 0.25, 0.625, 0.25, 0.625, 0.3584, 0.375, 0.3584, 0.375, 0.75, 0.625, 0.75, 0.625, 0.8916, 0.375, 0.8916, 0.625, 0.75, 0.7666, 0.75, 0.7666, 0.75, 0.625, 0.75, 0.375, 0.75, 0.625, 0.75, 0.625, 0.75, 0.375, 0.75, 0.375, 0.8916, 0.625, 0.8916, 0.625, 0.8916, 0.375, 0.8916, 0.625, 0.8916, 0.375, 0.8916, 0.375, 0.8916, 0.625, 0.8916, 0.375, 0.75, 0.625, 0.75, 0.625, 0.75, 0.375, 0.75, 0.625, 0.75, 0.7666, 0.75, 0.7666, 0.75, 0.625, 0.75, 0.2334, 0.75, 0.375, 0.75, 0.375, 0.75, 0.2334, 0.75, 0.2334, 0.75, 0.2334, 0.75, 0.2334, 0.75, 0.2334, 0.75, 0.625, 0.8916, 0.375, 0.8916, 0.375, 0.8916, 0.625, 0.8916, 0.7666, 0.75, 0.7666, 0.75, 0.7666, 0.75, 0.7666, 0.75, 0.2334, 0.75, 0.2334, 0.75, 0.2334, 0.75, 0.2334, 0.75, 0.875, 0.75, 0.875, 0.6194, 0.875, 0.6194, 0.875, 0.75, 0.125, 0.5, 0.125, 0.6194, 0.125, 0.6194, 0.125, 0.5, 0.375, 1.0, 0.625, 1.0, 0.625, 1.0, 0.375, 1.0, 0.625, 0.25, 0.375, 0.25, 0.375, 0.25, 0.625, 0.25, 0.125, 0.6194, 0.125, 0.75, 0.125, 0.75, 0.125, 0.6194, 0.875, 0.6194, 0.875, 0.5, 0.875, 0.5, 0.875, 0.6194, 0.625, 0.8916, 0.375, 0.8916, 0.375, 0.8916, 0.625, 0.8916, 0.375, 0.8916, 0.625, 0.8916, 0.625, 0.8916, 0.375, 0.8916, 0.625, 0.8916, 0.375, 0.8916, 0.375, 0.8916, 0.625, 0.8916, 0.7666, 0.75, 0.7666, 0.75, 0.7666, 0.75, 0.7666, 0.75, 0.375, 0.0, 0.625, 0.0, 0.625, 0.25, 0.375, 0.25, 0.375, 0.25, 0.625, 0.25, 0.625, 0.5, 0.375, 0.5, 0.375, 0.5, 0.625, 0.5, 0.625, 0.75, 0.375, 0.75, 0.375, 0.75, 0.625, 0.75, 0.625, 1.0, 0.375, 1.0, 0.125, 0.5, 0.375, 0.5, 0.375, 0.75, 0.125, 0.75, 0.625, 0.5, 0.875, 0.5, 0.875, 0.75, 0.625, 0.75])
me_cube_001.update()
me_cube_031 = bpy.data.meshes.new('Cube.031')
me_cube_031.from_pydata([(-1.096, 0.03057, 2.666), (-0.9964, 0.134, 5.722), (-1.092, 0.87, 2.622), (-0.993, 0.9735, 5.678), (-0.03116, 0.02361, 2.613), (0.06802, 0.1271, 5.669), (-0.02783, 0.863, 2.569), (0.07134, 0.9665, 5.626), (-1.146, 1.072, 0.4514), (-1.147, 0.2322, 0.7876), (-0.08004, 1.069, 0.449), (-0.08136, 0.2301, 0.7852), (-1.181, 1.085, 0.4466), (-1.19, 0.2127, 0.7969), (-0.04591, 1.082, 0.4437), (-0.04079, 0.1932, 0.7969), (-1.196, 1.152, 0.2246), (-1.191, 0.1249, 0.6398), (-0.05998, 1.15, 0.2217), (-0.04135, 0.1054, 0.6398), (-1.158, 1.12, 0.2295), (-1.115, 0.1471, 0.6171), (-0.1177, 1.118, 0.2269), (-0.1263, 0.145, 0.6144), (-1.194, 1.23, -0.08766), (-1.19, -1.138, -0.1414), (-0.08278, 1.228, -0.09028), (-0.202, -1.14, -0.1441), (-1.194, 1.231, -0.3061), (-1.219, -1.136, -0.3498), (-0.08303, 1.229, -0.3087), (-0.1783, -1.138, -0.3524), (-0.7488, 0.8678, 2.605), (-0.6496, 0.9712, 5.661), (-0.7521, 0.02832, 2.649), (-0.6529, 0.1318, 5.705), (-0.802, 1.071, 0.4506), (-0.8033, 0.2315, 0.7868), (-0.8151, 1.084, 0.4456), (-0.8099, 0.1947, 0.7988), (-0.8291, 1.151, 0.2236), (-0.8105, 0.1069, 0.6417), (-0.8223, 1.12, 0.2287), (-0.803, 0.1464, 0.6289), (-0.8355, 1.229, -0.0885), (-0.8827, -1.428, -0.1322), (-0.8357, 1.231, -0.3069), (-0.883, -1.426, -0.3506), (-0.2386, 0.9685, 5.641), (-0.3411, 0.02564, 2.628), (-0.3917, 0.2307, 0.7859), (-0.3714, 0.1938, 0.7977), (-0.372, 0.106, 0.6406), (-0.4013, 0.1456, 0.6279), (-0.481, -1.429, -0.1333), (-0.4812, -1.427, -0.3517), (-0.3378, 0.8651, 2.585), (-0.2419, 0.1291, 5.685), (-0.3904, 1.07, 0.4497), (-0.3766, 1.083, 0.4445), (-0.3906, 1.15, 0.2225), (-0.4206, 1.119, 0.2277), (-0.4064, 1.228, -0.08952), (-0.4066, 1.23, -0.3079)], [], [(0, 1, 3, 2), (56, 48, 7, 6), (6, 7, 5, 4), (34, 35, 1, 0), (56, 6, 10, 58), (33, 3, 1, 35), (37, 9, 13, 39), (0, 2, 8, 9), (6, 4, 11, 10), (34, 0, 9, 37), (14, 15, 19, 18), (58, 10, 14, 59), (10, 11, 15, 14), (9, 8, 12, 13), (41, 17, 21, 43), (13, 12, 16, 17), (59, 14, 18, 60), (61, 22, 26, 62), (60, 18, 22, 61), (18, 19, 23, 22), (17, 16, 20, 21), (45, 25, 29, 47), (22, 23, 27, 26), (21, 20, 24, 25), (43, 21, 25, 45), (63, 30, 31, 55), (62, 26, 30, 63), (26, 27, 31, 30), (25, 24, 28, 29), (24, 44, 46, 28), (28, 46, 47, 29), (53, 43, 45, 54), (54, 45, 47, 55), (16, 40, 42, 20), (20, 42, 44, 24), (12, 38, 40, 16), (52, 41, 43, 53), (8, 36, 38, 12), (49, 34, 37, 50), (50, 37, 39, 51), (48, 33, 35, 57), (2, 32, 36, 8), (49, 57, 35, 34), (2, 3, 33, 32), (4, 5, 57, 49), (7, 48, 57, 5), (11, 50, 51, 15), (4, 49, 50, 11), (19, 52, 53, 23), (27, 54, 55, 31), (23, 53, 54, 27), (44, 62, 63, 46), (46, 63, 55, 47), (40, 60, 61, 42), (42, 61, 62, 44), (38, 59, 60, 40), (36, 58, 59, 38), (32, 56, 58, 36), (32, 33, 48, 56), (39, 13, 17, 41, 52, 19, 15, 51)])
_uv = me_cube_031.uv_layers.new(name='UVMap')
_uv.uv.foreach_set('vector', [0.375, 0.0, 0.625, 0.0, 0.625, 0.25, 0.375, 0.25, 0.375, 0.4272, 0.625, 0.4272, 0.625, 0.5, 0.375, 0.5, 0.375, 0.5, 0.625, 0.5, 0.625, 0.75, 0.375, 0.75, 0.375, 0.9193, 0.625, 0.9193, 0.625, 1.0, 0.375, 1.0, 0.375, 0.4272, 0.375, 0.5, 0.375, 0.5, 0.375, 0.4272, 0.7943, 0.5, 0.875, 0.5, 0.875, 0.75, 0.7943, 0.75, 0.375, 0.9193, 0.375, 1.0, 0.375, 1.0, 0.375, 0.9193, 0.375, 0.0, 0.375, 0.25, 0.375, 0.25, 0.375, 0.0, 0.375, 0.5, 0.375, 0.75, 0.375, 0.75, 0.375, 0.5, 0.375, 0.9193, 0.375, 1.0, 0.375, 1.0, 0.375, 0.9193, 0.375, 0.5, 0.375, 0.75, 0.375, 0.75, 0.375, 0.5, 0.375, 0.4272, 0.375, 0.5, 0.375, 0.5, 0.375, 0.4272, 0.375, 0.5, 0.375, 0.75, 0.375, 0.75, 0.375, 0.5, 0.375, 0.0, 0.375, 0.25, 0.375, 0.25, 0.375, 0.0, 0.375, 0.9193, 0.375, 1.0, 0.375, 1.0, 0.375, 0.9193, 0.375, 0.0, 0.375, 0.25, 0.375, 0.25, 0.375, 0.0, 0.375, 0.4272, 0.375, 0.5, 0.375, 0.5, 0.375, 0.4272, 0.375, 0.4272, 0.375, 0.5, 0.375, 0.5, 0.375, 0.4272, 0.375, 0.4272, 0.375, 0.5, 0.375, 0.5, 0.375, 0.4272, 0.375, 0.5, 0.375, 0.75, 0.375, 0.75, 0.375, 0.5, 0.375, 0.0, 0.375, 0.25, 0.375, 0.25, 0.375, 0.0, 0.375, 0.9193, 0.375, 1.0, 0.375, 1.0, 0.375, 0.9193, 0.375, 0.5, 0.375, 0.75, 0.375, 0.75, 0.375, 0.5, 0.375, 0.0, 0.375, 0.25, 0.375, 0.25, 0.375, 0.0, 0.375, 0.9193, 0.375, 1.0, 0.375, 1.0, 0.375, 0.9193, 0.3022, 0.5, 0.375, 0.5, 0.375, 0.75, 0.3022, 0.75, 0.375, 0.4272, 0.375, 0.5, 0.375, 0.5, 0.375, 0.4272, 0.375, 0.5, 0.375, 0.75, 0.375, 0.75, 0.375, 0.5, 0.375, 0.0, 0.375, 0.25, 0.375, 0.25, 0.375, 0.0, 0.375, 0.25, 0.375, 0.3307, 0.375, 0.3307, 0.375, 0.25, 0.125, 0.5, 0.2057, 0.5, 0.2057, 0.75, 0.125, 0.75, 0.375, 0.8228, 0.375, 0.9193, 0.375, 0.9193, 0.375, 0.8228, 0.375, 0.8228, 0.375, 0.9193, 0.375, 0.9193, 0.375, 0.8228, 0.375, 0.25, 0.375, 0.3307, 0.375, 0.3307, 0.375, 0.25, 0.375, 0.25, 0.375, 0.3307, 0.375, 0.3307, 0.375, 0.25, 0.375, 0.25, 0.375, 0.3307, 0.375, 0.3307, 0.375, 0.25, 0.375, 0.8228, 0.375, 0.9193, 0.375, 0.9193, 0.375, 0.8228, 0.375, 0.25, 0.375, 0.3307, 0.375, 0.3307, 0.375, 0.25, 0.375, 0.8228, 0.375, 0.9193, 0.375, 0.9193, 0.375, 0.8228, 0.375, 0.8228, 0.375, 0.9193, 0.375, 0.9193, 0.375, 0.8228, 0.6978, 0.5, 0.7943, 0.5, 0.7943, 0.75, 0.6978, 0.75, 0.375, 0.25, 0.375, 0.3307, 0.375, 0.3307, 0.375, 0.25, 0.375, 0.8228, 0.625, 0.8228, 0.625, 0.9193, 0.375, 0.9193, 0.375, 0.25, 0.625, 0.25, 0.625, 0.3307, 0.375, 0.3307, 0.375, 0.75, 0.625, 0.75, 0.625, 0.8228, 0.375, 0.8228, 0.625, 0.5, 0.6978, 0.5, 0.6978, 0.75, 0.625, 0.75, 0.375, 0.75, 0.375, 0.8228, 0.375, 0.8228, 0.375, 0.75, 0.375, 0.75, 0.375, 0.8228, 0.375, 0.8228, 0.375, 0.75, 0.375, 0.75, 0.375, 0.8228, 0.375, 0.8228, 0.375, 0.75, 0.375, 0.75, 0.375, 0.8228, 0.375, 0.8228, 0.375, 0.75, 0.375, 0.75, 0.375, 0.8228, 0.375, 0.8228, 0.375, 0.75, 0.375, 0.3307, 0.375, 0.4272, 0.375, 0.4272, 0.375, 0.3307, 0.2057, 0.5, 0.3022, 0.5, 0.3022, 0.75, 0.2057, 0.75, 0.375, 0.3307, 0.375, 0.4272, 0.375, 0.4272, 0.375, 0.3307, 0.375, 0.3307, 0.375, 0.4272, 0.375, 0.4272, 0.375, 0.3307, 0.375, 0.3307, 0.375, 0.4272, 0.375, 0.4272, 0.375, 0.3307, 0.375, 0.3307, 0.375, 0.4272, 0.375, 0.4272, 0.375, 0.3307, 0.375, 0.3307, 0.375, 0.4272, 0.375, 0.4272, 0.375, 0.3307, 0.375, 0.3307, 0.625, 0.3307, 0.625, 0.4272, 0.375, 0.4272, 0.375, 0.9193, 0.375, 1.0, 0.375, 1.0, 0.375, 0.9193, 0.375, 0.8228, 0.375, 0.75, 0.375, 0.75, 0.375, 0.8228])
me_cube_031.update()
me_cube_013 = bpy.data.meshes.new('Cube.013')
me_cube_013.from_pydata([(-1.096, 0.03057, 2.666), (-0.9964, 0.134, 5.722), (-1.092, 0.87, 2.622), (-0.993, 0.9735, 5.678), (-0.03116, 0.02361, 2.613), (0.06802, 0.1271, 5.669), (-0.02783, 0.863, 2.569), (0.07134, 0.9665, 5.626), (-1.146, 1.072, 0.4514), (-1.147, 0.2322, 0.7876), (-0.08004, 1.069, 0.449), (-0.08136, 0.2301, 0.7852), (-1.181, 1.085, 0.4466), (-1.19, 0.2127, 0.7969), (-0.04591, 1.082, 0.4437), (-0.04079, 0.1932, 0.7969), (-1.196, 1.152, 0.2246), (-1.191, 0.1249, 0.6398), (-0.05998, 1.15, 0.2217), (-0.04135, 0.1054, 0.6398), (-1.158, 1.12, 0.2295), (-1.115, 0.1471, 0.6171), (-0.1177, 1.118, 0.2269), (-0.1263, 0.145, 0.6144), (-1.194, 1.23, -0.08766), (-1.19, -1.138, -0.1414), (-0.08278, 1.228, -0.09028), (-0.202, -1.14, -0.1441), (-1.194, 1.231, -0.3061), (-1.219, -1.136, -0.3498), (-0.08303, 1.229, -0.3087), (-0.1783, -1.138, -0.3524), (-0.7488, 0.8678, 2.605), (-0.6496, 0.9712, 5.661), (-0.7521, 0.02832, 2.649), (-0.6529, 0.1318, 5.705), (-0.802, 1.071, 0.4506), (-0.8033, 0.2315, 0.7868), (-0.8151, 1.084, 0.4456), (-0.8099, 0.1947, 0.7988), (-0.8291, 1.151, 0.2236), (-0.8105, 0.1069, 0.6417), (-0.8223, 1.12, 0.2287), (-0.803, 0.1464, 0.6289), (-0.8355, 1.229, -0.0885), (-0.8827, -1.428, -0.1322), (-0.8357, 1.231, -0.3069), (-0.883, -1.426, -0.3506), (-0.2386, 0.9685, 5.641), (-0.3411, 0.02564, 2.628), (-0.3917, 0.2307, 0.7859), (-0.3714, 0.1938, 0.7977), (-0.372, 0.106, 0.6406), (-0.4013, 0.1456, 0.6279), (-0.481, -1.429, -0.1333), (-0.4812, -1.427, -0.3517), (-0.3378, 0.8651, 2.585), (-0.2419, 0.1291, 5.685), (-0.3904, 1.07, 0.4497), (-0.3766, 1.083, 0.4445), (-0.3906, 1.15, 0.2225), (-0.4206, 1.119, 0.2277), (-0.4064, 1.228, -0.08952), (-0.4066, 1.23, -0.3079)], [], [(0, 1, 3, 2), (56, 48, 7, 6), (6, 7, 5, 4), (34, 35, 1, 0), (56, 6, 10, 58), (33, 3, 1, 35), (37, 9, 13, 39), (0, 2, 8, 9), (6, 4, 11, 10), (34, 0, 9, 37), (14, 15, 19, 18), (58, 10, 14, 59), (10, 11, 15, 14), (9, 8, 12, 13), (41, 17, 21, 43), (13, 12, 16, 17), (59, 14, 18, 60), (61, 22, 26, 62), (60, 18, 22, 61), (18, 19, 23, 22), (17, 16, 20, 21), (45, 25, 29, 47), (22, 23, 27, 26), (21, 20, 24, 25), (43, 21, 25, 45), (63, 30, 31, 55), (62, 26, 30, 63), (26, 27, 31, 30), (25, 24, 28, 29), (24, 44, 46, 28), (28, 46, 47, 29), (53, 43, 45, 54), (54, 45, 47, 55), (16, 40, 42, 20), (20, 42, 44, 24), (12, 38, 40, 16), (52, 41, 43, 53), (8, 36, 38, 12), (49, 34, 37, 50), (50, 37, 39, 51), (48, 33, 35, 57), (2, 32, 36, 8), (49, 57, 35, 34), (2, 3, 33, 32), (4, 5, 57, 49), (7, 48, 57, 5), (11, 50, 51, 15), (4, 49, 50, 11), (19, 52, 53, 23), (27, 54, 55, 31), (23, 53, 54, 27), (44, 62, 63, 46), (46, 63, 55, 47), (40, 60, 61, 42), (42, 61, 62, 44), (38, 59, 60, 40), (36, 58, 59, 38), (32, 56, 58, 36), (32, 33, 48, 56), (39, 13, 17, 41, 52, 19, 15, 51)])
_uv = me_cube_013.uv_layers.new(name='UVMap')
_uv.uv.foreach_set('vector', [0.375, 0.0, 0.625, 0.0, 0.625, 0.25, 0.375, 0.25, 0.375, 0.4272, 0.625, 0.4272, 0.625, 0.5, 0.375, 0.5, 0.375, 0.5, 0.625, 0.5, 0.625, 0.75, 0.375, 0.75, 0.375, 0.9193, 0.625, 0.9193, 0.625, 1.0, 0.375, 1.0, 0.375, 0.4272, 0.375, 0.5, 0.375, 0.5, 0.375, 0.4272, 0.7943, 0.5, 0.875, 0.5, 0.875, 0.75, 0.7943, 0.75, 0.375, 0.9193, 0.375, 1.0, 0.375, 1.0, 0.375, 0.9193, 0.375, 0.0, 0.375, 0.25, 0.375, 0.25, 0.375, 0.0, 0.375, 0.5, 0.375, 0.75, 0.375, 0.75, 0.375, 0.5, 0.375, 0.9193, 0.375, 1.0, 0.375, 1.0, 0.375, 0.9193, 0.375, 0.5, 0.375, 0.75, 0.375, 0.75, 0.375, 0.5, 0.375, 0.4272, 0.375, 0.5, 0.375, 0.5, 0.375, 0.4272, 0.375, 0.5, 0.375, 0.75, 0.375, 0.75, 0.375, 0.5, 0.375, 0.0, 0.375, 0.25, 0.375, 0.25, 0.375, 0.0, 0.375, 0.9193, 0.375, 1.0, 0.375, 1.0, 0.375, 0.9193, 0.375, 0.0, 0.375, 0.25, 0.375, 0.25, 0.375, 0.0, 0.375, 0.4272, 0.375, 0.5, 0.375, 0.5, 0.375, 0.4272, 0.375, 0.4272, 0.375, 0.5, 0.375, 0.5, 0.375, 0.4272, 0.375, 0.4272, 0.375, 0.5, 0.375, 0.5, 0.375, 0.4272, 0.375, 0.5, 0.375, 0.75, 0.375, 0.75, 0.375, 0.5, 0.375, 0.0, 0.375, 0.25, 0.375, 0.25, 0.375, 0.0, 0.375, 0.9193, 0.375, 1.0, 0.375, 1.0, 0.375, 0.9193, 0.375, 0.5, 0.375, 0.75, 0.375, 0.75, 0.375, 0.5, 0.375, 0.0, 0.375, 0.25, 0.375, 0.25, 0.375, 0.0, 0.375, 0.9193, 0.375, 1.0, 0.375, 1.0, 0.375, 0.9193, 0.3022, 0.5, 0.375, 0.5, 0.375, 0.75, 0.3022, 0.75, 0.375, 0.4272, 0.375, 0.5, 0.375, 0.5, 0.375, 0.4272, 0.375, 0.5, 0.375, 0.75, 0.375, 0.75, 0.375, 0.5, 0.375, 0.0, 0.375, 0.25, 0.375, 0.25, 0.375, 0.0, 0.375, 0.25, 0.375, 0.3307, 0.375, 0.3307, 0.375, 0.25, 0.125, 0.5, 0.2057, 0.5, 0.2057, 0.75, 0.125, 0.75, 0.375, 0.8228, 0.375, 0.9193, 0.375, 0.9193, 0.375, 0.8228, 0.375, 0.8228, 0.375, 0.9193, 0.375, 0.9193, 0.375, 0.8228, 0.375, 0.25, 0.375, 0.3307, 0.375, 0.3307, 0.375, 0.25, 0.375, 0.25, 0.375, 0.3307, 0.375, 0.3307, 0.375, 0.25, 0.375, 0.25, 0.375, 0.3307, 0.375, 0.3307, 0.375, 0.25, 0.375, 0.8228, 0.375, 0.9193, 0.375, 0.9193, 0.375, 0.8228, 0.375, 0.25, 0.375, 0.3307, 0.375, 0.3307, 0.375, 0.25, 0.375, 0.8228, 0.375, 0.9193, 0.375, 0.9193, 0.375, 0.8228, 0.375, 0.8228, 0.375, 0.9193, 0.375, 0.9193, 0.375, 0.8228, 0.6978, 0.5, 0.7943, 0.5, 0.7943, 0.75, 0.6978, 0.75, 0.375, 0.25, 0.375, 0.3307, 0.375, 0.3307, 0.375, 0.25, 0.375, 0.8228, 0.625, 0.8228, 0.625, 0.9193, 0.375, 0.9193, 0.375, 0.25, 0.625, 0.25, 0.625, 0.3307, 0.375, 0.3307, 0.375, 0.75, 0.625, 0.75, 0.625, 0.8228, 0.375, 0.8228, 0.625, 0.5, 0.6978, 0.5, 0.6978, 0.75, 0.625, 0.75, 0.375, 0.75, 0.375, 0.8228, 0.375, 0.8228, 0.375, 0.75, 0.375, 0.75, 0.375, 0.8228, 0.375, 0.8228, 0.375, 0.75, 0.375, 0.75, 0.375, 0.8228, 0.375, 0.8228, 0.375, 0.75, 0.375, 0.75, 0.375, 0.8228, 0.375, 0.8228, 0.375, 0.75, 0.375, 0.75, 0.375, 0.8228, 0.375, 0.8228, 0.375, 0.75, 0.375, 0.3307, 0.375, 0.4272, 0.375, 0.4272, 0.375, 0.3307, 0.2057, 0.5, 0.3022, 0.5, 0.3022, 0.75, 0.2057, 0.75, 0.375, 0.3307, 0.375, 0.4272, 0.375, 0.4272, 0.375, 0.3307, 0.375, 0.3307, 0.375, 0.4272, 0.375, 0.4272, 0.375, 0.3307, 0.375, 0.3307, 0.375, 0.4272, 0.375, 0.4272, 0.375, 0.3307, 0.375, 0.3307, 0.375, 0.4272, 0.375, 0.4272, 0.375, 0.3307, 0.375, 0.3307, 0.375, 0.4272, 0.375, 0.4272, 0.375, 0.3307, 0.375, 0.3307, 0.625, 0.3307, 0.625, 0.4272, 0.375, 0.4272, 0.375, 0.9193, 0.375, 1.0, 0.375, 1.0, 0.375, 0.9193, 0.375, 0.8228, 0.375, 0.75, 0.375, 0.75, 0.375, 0.8228])
me_cube_013.update()

# ---- objects
ob_cube = bpy.data.objects.new('Cube', me_cube)
ob_cube_009 = bpy.data.objects.new('Cube.009', me_cube_039)
ob_cube_008 = bpy.data.objects.new('Cube.008', me_cube_038)
ob_cube_007 = bpy.data.objects.new('Cube.007', me_cube_037)
ob_cube_006 = bpy.data.objects.new('Cube.006', me_cube_003)
ob_cube_004 = bpy.data.objects.new('Cube.004', me_cube_002)
ob_cube_002 = bpy.data.objects.new('Cube.002', me_cube_001)
ob_cube_001 = bpy.data.objects.new('Cube.001', me_cube_031)
ob_cube_003 = bpy.data.objects.new('Cube.003', me_cube_013)

# ---- transforms, parenting, visibility, modifiers, constraints
ob_cube.location = (0.0, 0.3342, 6.998)
ob_cube.scale = (2.355, 1.0, 1.549)
ob_cube.lock_rotations_4d = False
ob_cube.empty_display_type = 'ARROWS'
ob_cube.lineart.crease_threshold = 0.0
_m = ob_cube.modifiers.new('Solidify', 'SOLIDIFY')
ob_cube_009.location = (3.748, 0.6249, 6.89)
ob_cube_009.scale = (-0.382, 0.4692, 0.3389)
ob_cube_008.location = (5.634, 0.08644, 6.927)
ob_cube_008.rotation_euler = (0.0, -0.0, -0.3633)
ob_cube_008.scale = (-1.0, 0.3011, 0.12)
ob_cube_007.location = (6.887, -0.4177, 6.88)
ob_cube_007.rotation_euler = (0.0, -0.0, -0.3633)
ob_cube_007.scale = (-0.4397, 0.3365, 0.1538)
ob_cube_006.location = (-3.999, 0.6249, 6.89)
ob_cube_006.scale = (0.382, 0.4692, 0.3389)
ob_cube_004.location = (-5.885, 0.08644, 6.927)
ob_cube_004.rotation_euler = (0.0, -0.0, 0.3633)
ob_cube_004.scale = (1.0, 0.3011, 0.12)
ob_cube_002.location = (-7.139, -0.4177, 6.88)
ob_cube_002.rotation_euler = (0.0, -0.0, 0.3633)
ob_cube_002.scale = (0.4397, 0.3365, 0.1538)
ob_cube_001.location = (0.4059, 0.0, 0.0)
ob_cube_001.scale = (-0.9406, 1.0, 1.0)
ob_cube_003.location = (-0.2808, 0.0, 0.0)
ob_cube_003.scale = (0.9406, 1.0, 1.0)

# ---- collection membership
col_collection.objects.link(ob_cube)
col_collection.objects.link(ob_cube_009)
col_collection.objects.link(ob_cube_008)
col_collection.objects.link(ob_cube_007)
col_collection.objects.link(ob_cube_006)
col_collection.objects.link(ob_cube_004)
col_collection.objects.link(ob_cube_002)
col_collection.objects.link(ob_cube_001)
col_collection.objects.link(ob_cube_003)

# ---- scene / render settings (as saved in the file)
scene.frame_start = 1; scene.frame_end = 250; scene.frame_set(1)
scene.render.engine = 'BLENDER_EEVEE_NEXT'
scene.cycles.sampling_pattern = 'TABULATED_SOBOL'
scene.cycles.use_light_tree = False
scene.view_settings.view_transform = 'Filmic'
bpy.context.view_layer.update()

# ---- added for rendering (the .blend has no active camera and no usable light): camera, sun
cam_auto = bpy.data.cameras.new('AutoCamera')
cam_auto.lens = 50.0
cam_auto.sensor_width = 36.0
cam_auto.clip_end = 1000.0
ob_auto_camera = bpy.data.objects.new('AutoCamera', cam_auto)
scene.collection.objects.link(ob_auto_camera)
ob_auto_camera.location = (17.7456, -21.7881, 18.3949)
ob_auto_camera.rotation_euler = (1.09748, -7.21219e-08, 0.694738)
scene.camera = ob_auto_camera
light_auto_sun = bpy.data.lights.new('AutoSun', 'SUN')
light_auto_sun.energy = 3.0
light_auto_sun.angle = 0.0523599
ob_auto_sun = bpy.data.objects.new('AutoSun', light_auto_sun)
scene.collection.objects.link(ob_auto_sun)
ob_auto_sun.rotation_euler = (0.872665, 0.174533, 0.523599)
bpy.context.view_layer.update()
